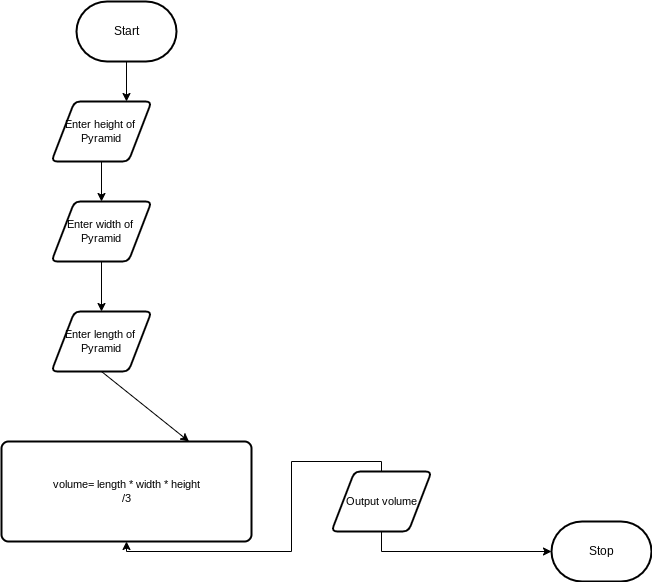

The diagram above was exported from draw.io. Its source (the exported page's mxGraphModel, read from the mxfile embedded in the PNG):
<mxGraphModel dx="1086" dy="743" grid="1" gridSize="10" guides="1" tooltips="1" connect="1" arrows="1" fold="1" page="1" pageScale="1" pageWidth="850" pageHeight="1100" math="0" shadow="0">
  <root>
    <mxCell id="0" />
    <mxCell id="1" parent="0" />
    <mxCell id="7" style="edgeStyle=orthogonalEdgeStyle;shape=connector;rounded=0;html=1;exitX=0.5;exitY=1;exitDx=0;exitDy=0;exitPerimeter=0;entryX=0.75;entryY=0;entryDx=0;entryDy=0;labelBackgroundColor=default;strokeColor=default;fontFamily=Helvetica;fontSize=11;fontColor=default;endArrow=classic;" parent="1" source="2" target="5" edge="1">
      <mxGeometry relative="1" as="geometry" />
    </mxCell>
    <mxCell id="2" value="Start" style="strokeWidth=2;html=1;shape=mxgraph.flowchart.terminator;whiteSpace=wrap;" parent="1" vertex="1">
      <mxGeometry x="125" y="20" width="100" height="60" as="geometry" />
    </mxCell>
    <mxCell id="3" value="Stop" style="strokeWidth=2;html=1;shape=mxgraph.flowchart.terminator;whiteSpace=wrap;" parent="1" vertex="1">
      <mxGeometry x="600" y="540" width="100" height="60" as="geometry" />
    </mxCell>
    <mxCell id="18" style="edgeStyle=none;html=1;exitX=0.5;exitY=1;exitDx=0;exitDy=0;entryX=0.5;entryY=0;entryDx=0;entryDy=0;" edge="1" parent="1" source="4" target="6">
      <mxGeometry relative="1" as="geometry" />
    </mxCell>
    <mxCell id="4" value="Enter width of&amp;nbsp;&lt;br&gt;Pyramid" style="shape=parallelogram;html=1;strokeWidth=2;perimeter=parallelogramPerimeter;whiteSpace=wrap;rounded=1;arcSize=12;size=0.23;fontFamily=Helvetica;fontSize=11;fontColor=default;" parent="1" vertex="1">
      <mxGeometry x="100" y="220" width="100" height="60" as="geometry" />
    </mxCell>
    <mxCell id="17" style="edgeStyle=none;html=1;exitX=0.5;exitY=1;exitDx=0;exitDy=0;entryX=0.5;entryY=0;entryDx=0;entryDy=0;" edge="1" parent="1" source="5" target="4">
      <mxGeometry relative="1" as="geometry" />
    </mxCell>
    <mxCell id="5" value="Enter height of&amp;nbsp;&lt;br&gt;Pyramid" style="shape=parallelogram;html=1;strokeWidth=2;perimeter=parallelogramPerimeter;whiteSpace=wrap;rounded=1;arcSize=12;size=0.23;fontFamily=Helvetica;fontSize=11;fontColor=default;" parent="1" vertex="1">
      <mxGeometry x="100" y="120" width="100" height="60" as="geometry" />
    </mxCell>
    <mxCell id="19" style="edgeStyle=none;html=1;exitX=0.5;exitY=1;exitDx=0;exitDy=0;entryX=0.75;entryY=0;entryDx=0;entryDy=0;" edge="1" parent="1" source="6" target="10">
      <mxGeometry relative="1" as="geometry" />
    </mxCell>
    <mxCell id="6" value="Enter length of&amp;nbsp;&lt;br&gt;Pyramid" style="shape=parallelogram;html=1;strokeWidth=2;perimeter=parallelogramPerimeter;whiteSpace=wrap;rounded=1;arcSize=12;size=0.23;fontFamily=Helvetica;fontSize=11;fontColor=default;" parent="1" vertex="1">
      <mxGeometry x="100" y="330" width="100" height="60" as="geometry" />
    </mxCell>
    <mxCell id="10" value="volume= length * width * height&lt;br&gt;/3" style="rounded=1;whiteSpace=wrap;html=1;absoluteArcSize=1;arcSize=14;strokeWidth=2;fontFamily=Helvetica;fontSize=11;fontColor=default;" parent="1" vertex="1">
      <mxGeometry x="50" y="460" width="250" height="100" as="geometry" />
    </mxCell>
    <mxCell id="15" style="edgeStyle=orthogonalEdgeStyle;shape=connector;rounded=0;html=1;exitX=0.5;exitY=1;exitDx=0;exitDy=0;labelBackgroundColor=default;strokeColor=default;fontFamily=Helvetica;fontSize=11;fontColor=default;endArrow=classic;" parent="1" source="14" target="3" edge="1">
      <mxGeometry relative="1" as="geometry" />
    </mxCell>
    <mxCell id="16" style="edgeStyle=orthogonalEdgeStyle;shape=connector;rounded=0;html=1;exitX=0.5;exitY=0;exitDx=0;exitDy=0;entryX=0.5;entryY=1;entryDx=0;entryDy=0;labelBackgroundColor=default;strokeColor=default;fontFamily=Helvetica;fontSize=11;fontColor=default;endArrow=classic;" parent="1" source="14" target="10" edge="1">
      <mxGeometry relative="1" as="geometry" />
    </mxCell>
    <mxCell id="14" value="Output volume" style="shape=parallelogram;html=1;strokeWidth=2;perimeter=parallelogramPerimeter;whiteSpace=wrap;rounded=1;arcSize=12;size=0.23;fontFamily=Helvetica;fontSize=11;fontColor=default;" parent="1" vertex="1">
      <mxGeometry x="380" y="490" width="100" height="60" as="geometry" />
    </mxCell>
  </root>
</mxGraphModel>